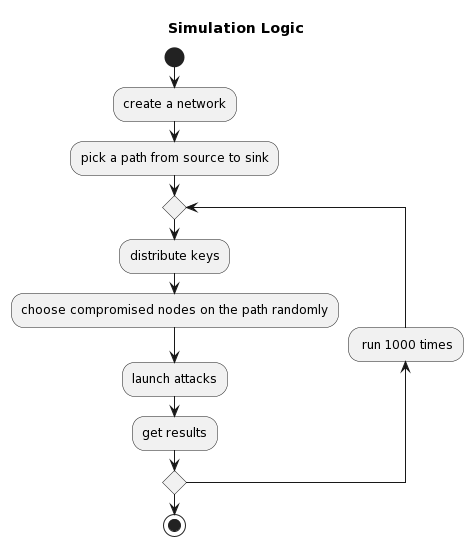

The diagram above was rendered by PlantUML. Its source (embedded in the PNG):
@startuml
title Simulation Logic

start
:create a network;
:pick a path from source to sink;
repeat
    :distribute keys;
    :choose compromised nodes on the path randomly;
    :launch attacks;
    :get results;
backward: run 1000 times;
repeat while ()
stop
@enduml